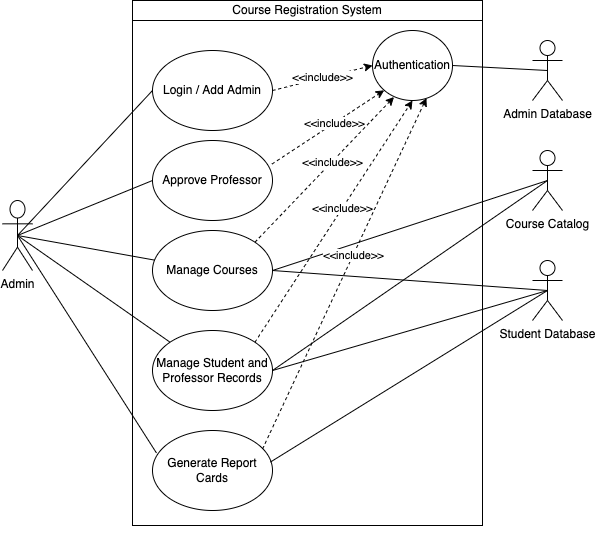

The diagram above was exported from draw.io. Its source (the exported page's mxGraphModel, read from the mxfile embedded in the PNG):
<mxGraphModel dx="652" dy="577" grid="1" gridSize="10" guides="1" tooltips="1" connect="1" arrows="1" fold="1" page="1" pageScale="1" pageWidth="827" pageHeight="1169" math="0" shadow="0">
  <root>
    <mxCell id="0" />
    <mxCell id="1" parent="0" />
    <mxCell id="Yvc4x6XW04X4beSnjG94-1" value="Admin" style="shape=umlActor;verticalLabelPosition=bottom;verticalAlign=top;html=1;outlineConnect=0;" vertex="1" parent="1">
      <mxGeometry x="130" y="280" width="30" height="70" as="geometry" />
    </mxCell>
    <mxCell id="Yvc4x6XW04X4beSnjG94-2" value="" style="rounded=0;whiteSpace=wrap;html=1;" vertex="1" parent="1">
      <mxGeometry x="260" y="95" width="350" height="510" as="geometry" />
    </mxCell>
    <mxCell id="Yvc4x6XW04X4beSnjG94-3" value="Login / Add Admin" style="ellipse;whiteSpace=wrap;html=1;" vertex="1" parent="1">
      <mxGeometry x="280" y="130" width="120" height="80" as="geometry" />
    </mxCell>
    <mxCell id="Yvc4x6XW04X4beSnjG94-4" value="Approve Professor" style="ellipse;whiteSpace=wrap;html=1;" vertex="1" parent="1">
      <mxGeometry x="280" y="220" width="120" height="80" as="geometry" />
    </mxCell>
    <mxCell id="Yvc4x6XW04X4beSnjG94-5" value="Manage Courses" style="ellipse;whiteSpace=wrap;html=1;" vertex="1" parent="1">
      <mxGeometry x="280" y="310" width="120" height="80" as="geometry" />
    </mxCell>
    <mxCell id="Yvc4x6XW04X4beSnjG94-6" value="Manage Student and Professor Records" style="ellipse;whiteSpace=wrap;html=1;" vertex="1" parent="1">
      <mxGeometry x="280" y="410" width="120" height="80" as="geometry" />
    </mxCell>
    <mxCell id="Yvc4x6XW04X4beSnjG94-7" value="Course Catalog" style="shape=umlActor;verticalLabelPosition=bottom;verticalAlign=top;html=1;outlineConnect=0;" vertex="1" parent="1">
      <mxGeometry x="660" y="230" width="30" height="60" as="geometry" />
    </mxCell>
    <mxCell id="Yvc4x6XW04X4beSnjG94-10" value="Course Registration System" style="rounded=0;whiteSpace=wrap;html=1;" vertex="1" parent="1">
      <mxGeometry x="260" y="80" width="350" height="20" as="geometry" />
    </mxCell>
    <mxCell id="Yvc4x6XW04X4beSnjG94-11" value="" style="endArrow=none;html=1;rounded=0;entryX=0;entryY=0.5;entryDx=0;entryDy=0;exitX=0.5;exitY=0.5;exitDx=0;exitDy=0;exitPerimeter=0;" edge="1" parent="1" source="Yvc4x6XW04X4beSnjG94-1" target="Yvc4x6XW04X4beSnjG94-3">
      <mxGeometry width="50" height="50" relative="1" as="geometry">
        <mxPoint x="220" y="380" as="sourcePoint" />
        <mxPoint x="270" y="330" as="targetPoint" />
      </mxGeometry>
    </mxCell>
    <mxCell id="Yvc4x6XW04X4beSnjG94-12" value="" style="endArrow=none;html=1;rounded=0;entryX=0;entryY=0.5;entryDx=0;entryDy=0;exitX=0.5;exitY=0.5;exitDx=0;exitDy=0;exitPerimeter=0;" edge="1" parent="1" source="Yvc4x6XW04X4beSnjG94-1" target="Yvc4x6XW04X4beSnjG94-4">
      <mxGeometry width="50" height="50" relative="1" as="geometry">
        <mxPoint x="90" y="183.3928571428571" as="sourcePoint" />
        <mxPoint x="215" y="170" as="targetPoint" />
      </mxGeometry>
    </mxCell>
    <mxCell id="Yvc4x6XW04X4beSnjG94-13" value="" style="endArrow=none;html=1;rounded=0;exitX=0.5;exitY=0.5;exitDx=0;exitDy=0;exitPerimeter=0;" edge="1" parent="1" source="Yvc4x6XW04X4beSnjG94-1" target="Yvc4x6XW04X4beSnjG94-5">
      <mxGeometry width="50" height="50" relative="1" as="geometry">
        <mxPoint x="90" y="193.03571428571433" as="sourcePoint" />
        <mxPoint x="215" y="260" as="targetPoint" />
      </mxGeometry>
    </mxCell>
    <mxCell id="Yvc4x6XW04X4beSnjG94-15" value="" style="endArrow=none;html=1;rounded=0;entryX=0;entryY=0;entryDx=0;entryDy=0;exitX=0.5;exitY=0.5;exitDx=0;exitDy=0;exitPerimeter=0;" edge="1" parent="1" source="Yvc4x6XW04X4beSnjG94-1" target="Yvc4x6XW04X4beSnjG94-6">
      <mxGeometry width="50" height="50" relative="1" as="geometry">
        <mxPoint x="100" y="208.125" as="sourcePoint" />
        <mxPoint x="248.6374070842287" y="338.18273119870014" as="targetPoint" />
      </mxGeometry>
    </mxCell>
    <mxCell id="Yvc4x6XW04X4beSnjG94-17" value="" style="endArrow=none;html=1;rounded=0;exitX=1;exitY=0.5;exitDx=0;exitDy=0;entryX=0.5;entryY=0.5;entryDx=0;entryDy=0;entryPerimeter=0;" edge="1" parent="1" source="Yvc4x6XW04X4beSnjG94-5" target="Yvc4x6XW04X4beSnjG94-7">
      <mxGeometry width="50" height="50" relative="1" as="geometry">
        <mxPoint x="310" y="370" as="sourcePoint" />
        <mxPoint x="360" y="320" as="targetPoint" />
      </mxGeometry>
    </mxCell>
    <mxCell id="Yvc4x6XW04X4beSnjG94-19" value="Student Database" style="shape=umlActor;verticalLabelPosition=bottom;verticalAlign=top;html=1;outlineConnect=0;" vertex="1" parent="1">
      <mxGeometry x="660" y="340" width="30" height="60" as="geometry" />
    </mxCell>
    <mxCell id="Yvc4x6XW04X4beSnjG94-21" value="" style="endArrow=none;html=1;rounded=0;exitX=1;exitY=0.5;exitDx=0;exitDy=0;entryX=0.5;entryY=0.5;entryDx=0;entryDy=0;entryPerimeter=0;" edge="1" parent="1" source="Yvc4x6XW04X4beSnjG94-5" target="Yvc4x6XW04X4beSnjG94-19">
      <mxGeometry width="50" height="50" relative="1" as="geometry">
        <mxPoint x="280" y="380" as="sourcePoint" />
        <mxPoint x="330" y="330" as="targetPoint" />
      </mxGeometry>
    </mxCell>
    <mxCell id="Yvc4x6XW04X4beSnjG94-23" value="" style="endArrow=none;html=1;rounded=0;exitX=1;exitY=0.5;exitDx=0;exitDy=0;entryX=0.5;entryY=0.5;entryDx=0;entryDy=0;entryPerimeter=0;" edge="1" parent="1" source="Yvc4x6XW04X4beSnjG94-6" target="Yvc4x6XW04X4beSnjG94-19">
      <mxGeometry width="50" height="50" relative="1" as="geometry">
        <mxPoint x="280" y="380" as="sourcePoint" />
        <mxPoint x="330" y="330" as="targetPoint" />
      </mxGeometry>
    </mxCell>
    <mxCell id="Yvc4x6XW04X4beSnjG94-24" value="Authentication" style="ellipse;whiteSpace=wrap;html=1;" vertex="1" parent="1">
      <mxGeometry x="500" y="110" width="80" height="70" as="geometry" />
    </mxCell>
    <mxCell id="Yvc4x6XW04X4beSnjG94-25" value="Admin Database" style="shape=umlActor;verticalLabelPosition=bottom;verticalAlign=top;html=1;outlineConnect=0;" vertex="1" parent="1">
      <mxGeometry x="660" y="120" width="30" height="60" as="geometry" />
    </mxCell>
    <mxCell id="Yvc4x6XW04X4beSnjG94-26" value="&amp;lt;&amp;lt;include&amp;gt;&amp;gt;" style="endArrow=classic;html=1;rounded=0;exitX=1;exitY=0.5;exitDx=0;exitDy=0;entryX=0;entryY=0.5;entryDx=0;entryDy=0;dashed=1;" edge="1" parent="1" source="Yvc4x6XW04X4beSnjG94-3" target="Yvc4x6XW04X4beSnjG94-24">
      <mxGeometry width="50" height="50" relative="1" as="geometry">
        <mxPoint x="670" y="450" as="sourcePoint" />
        <mxPoint x="720" y="400" as="targetPoint" />
      </mxGeometry>
    </mxCell>
    <mxCell id="Yvc4x6XW04X4beSnjG94-27" value="" style="endArrow=none;html=1;rounded=0;exitX=1;exitY=0.5;exitDx=0;exitDy=0;entryX=0.5;entryY=0.5;entryDx=0;entryDy=0;entryPerimeter=0;" edge="1" parent="1" source="Yvc4x6XW04X4beSnjG94-24" target="Yvc4x6XW04X4beSnjG94-25">
      <mxGeometry width="50" height="50" relative="1" as="geometry">
        <mxPoint x="630" y="450" as="sourcePoint" />
        <mxPoint x="680" y="400" as="targetPoint" />
      </mxGeometry>
    </mxCell>
    <mxCell id="Yvc4x6XW04X4beSnjG94-34" value="" style="endArrow=classic;html=1;rounded=0;dashed=1;exitX=0.996;exitY=0.294;exitDx=0;exitDy=0;exitPerimeter=0;entryX=0;entryY=1;entryDx=0;entryDy=0;" edge="1" parent="1" source="Yvc4x6XW04X4beSnjG94-4" target="Yvc4x6XW04X4beSnjG94-24">
      <mxGeometry width="50" height="50" relative="1" as="geometry">
        <mxPoint x="630" y="450" as="sourcePoint" />
        <mxPoint x="680" y="400" as="targetPoint" />
      </mxGeometry>
    </mxCell>
    <mxCell id="Yvc4x6XW04X4beSnjG94-35" value="&amp;lt;&amp;lt;include&amp;gt;&amp;gt;" style="edgeLabel;html=1;align=center;verticalAlign=middle;resizable=0;points=[];" vertex="1" connectable="0" parent="Yvc4x6XW04X4beSnjG94-34">
      <mxGeometry x="0.107" relative="1" as="geometry">
        <mxPoint as="offset" />
      </mxGeometry>
    </mxCell>
    <mxCell id="Yvc4x6XW04X4beSnjG94-36" value="" style="endArrow=classic;html=1;rounded=0;dashed=1;exitX=1;exitY=0;exitDx=0;exitDy=0;entryX=0.269;entryY=0.95;entryDx=0;entryDy=0;entryPerimeter=0;" edge="1" parent="1" source="Yvc4x6XW04X4beSnjG94-5" target="Yvc4x6XW04X4beSnjG94-24">
      <mxGeometry width="50" height="50" relative="1" as="geometry">
        <mxPoint x="409.52" y="253.51999999999998" as="sourcePoint" />
        <mxPoint x="521.7157287525381" y="179.74873734152925" as="targetPoint" />
      </mxGeometry>
    </mxCell>
    <mxCell id="Yvc4x6XW04X4beSnjG94-37" value="&amp;lt;&amp;lt;include&amp;gt;&amp;gt;" style="edgeLabel;html=1;align=center;verticalAlign=middle;resizable=0;points=[];" vertex="1" connectable="0" parent="Yvc4x6XW04X4beSnjG94-36">
      <mxGeometry x="0.107" relative="1" as="geometry">
        <mxPoint as="offset" />
      </mxGeometry>
    </mxCell>
    <mxCell id="Yvc4x6XW04X4beSnjG94-38" value="" style="endArrow=classic;html=1;rounded=0;dashed=1;exitX=1;exitY=0;exitDx=0;exitDy=0;entryX=0.5;entryY=1;entryDx=0;entryDy=0;" edge="1" parent="1" source="Yvc4x6XW04X4beSnjG94-6" target="Yvc4x6XW04X4beSnjG94-24">
      <mxGeometry width="50" height="50" relative="1" as="geometry">
        <mxPoint x="419.52" y="263.52" as="sourcePoint" />
        <mxPoint x="531.7157287525381" y="189.74873734152925" as="targetPoint" />
      </mxGeometry>
    </mxCell>
    <mxCell id="Yvc4x6XW04X4beSnjG94-39" value="&amp;lt;&amp;lt;include&amp;gt;&amp;gt;" style="edgeLabel;html=1;align=center;verticalAlign=middle;resizable=0;points=[];" vertex="1" connectable="0" parent="Yvc4x6XW04X4beSnjG94-38">
      <mxGeometry x="0.107" relative="1" as="geometry">
        <mxPoint as="offset" />
      </mxGeometry>
    </mxCell>
    <mxCell id="Yvc4x6XW04X4beSnjG94-45" value="" style="endArrow=none;html=1;rounded=0;exitX=1;exitY=0.5;exitDx=0;exitDy=0;entryX=0.5;entryY=0.5;entryDx=0;entryDy=0;entryPerimeter=0;" edge="1" parent="1" source="Yvc4x6XW04X4beSnjG94-6" target="Yvc4x6XW04X4beSnjG94-7">
      <mxGeometry width="50" height="50" relative="1" as="geometry">
        <mxPoint x="440" y="380" as="sourcePoint" />
        <mxPoint x="490" y="330" as="targetPoint" />
      </mxGeometry>
    </mxCell>
    <mxCell id="Yvc4x6XW04X4beSnjG94-46" style="edgeStyle=orthogonalEdgeStyle;rounded=0;orthogonalLoop=1;jettySize=auto;html=1;exitX=0.5;exitY=1;exitDx=0;exitDy=0;" edge="1" parent="1" source="Yvc4x6XW04X4beSnjG94-2" target="Yvc4x6XW04X4beSnjG94-2">
      <mxGeometry relative="1" as="geometry" />
    </mxCell>
    <mxCell id="Yvc4x6XW04X4beSnjG94-47" value="Generate Report Cards" style="ellipse;whiteSpace=wrap;html=1;" vertex="1" parent="1">
      <mxGeometry x="280" y="510" width="120" height="80" as="geometry" />
    </mxCell>
    <mxCell id="Yvc4x6XW04X4beSnjG94-48" value="" style="endArrow=classic;html=1;rounded=0;dashed=1;exitX=0.917;exitY=0.231;exitDx=0;exitDy=0;entryX=0.675;entryY=0.964;entryDx=0;entryDy=0;exitPerimeter=0;entryPerimeter=0;" edge="1" parent="1" source="Yvc4x6XW04X4beSnjG94-47" target="Yvc4x6XW04X4beSnjG94-24">
      <mxGeometry width="50" height="50" relative="1" as="geometry">
        <mxPoint x="392.42640687119297" y="431.715728752538" as="sourcePoint" />
        <mxPoint x="550" y="190" as="targetPoint" />
      </mxGeometry>
    </mxCell>
    <mxCell id="Yvc4x6XW04X4beSnjG94-49" value="&amp;lt;&amp;lt;include&amp;gt;&amp;gt;" style="edgeLabel;html=1;align=center;verticalAlign=middle;resizable=0;points=[];" vertex="1" connectable="0" parent="Yvc4x6XW04X4beSnjG94-48">
      <mxGeometry x="0.107" relative="1" as="geometry">
        <mxPoint as="offset" />
      </mxGeometry>
    </mxCell>
    <mxCell id="Yvc4x6XW04X4beSnjG94-51" value="" style="endArrow=none;html=1;rounded=0;exitX=0.983;exitY=0.394;exitDx=0;exitDy=0;exitPerimeter=0;entryX=0.5;entryY=0.5;entryDx=0;entryDy=0;entryPerimeter=0;" edge="1" parent="1" source="Yvc4x6XW04X4beSnjG94-47" target="Yvc4x6XW04X4beSnjG94-19">
      <mxGeometry width="50" height="50" relative="1" as="geometry">
        <mxPoint x="440" y="380" as="sourcePoint" />
        <mxPoint x="490" y="330" as="targetPoint" />
      </mxGeometry>
    </mxCell>
    <mxCell id="Yvc4x6XW04X4beSnjG94-52" value="" style="endArrow=none;html=1;rounded=0;exitX=0.5;exitY=0.5;exitDx=0;exitDy=0;exitPerimeter=0;entryX=0.033;entryY=0.281;entryDx=0;entryDy=0;entryPerimeter=0;" edge="1" parent="1" source="Yvc4x6XW04X4beSnjG94-1" target="Yvc4x6XW04X4beSnjG94-47">
      <mxGeometry width="50" height="50" relative="1" as="geometry">
        <mxPoint x="440" y="410" as="sourcePoint" />
        <mxPoint x="490" y="360" as="targetPoint" />
      </mxGeometry>
    </mxCell>
  </root>
</mxGraphModel>